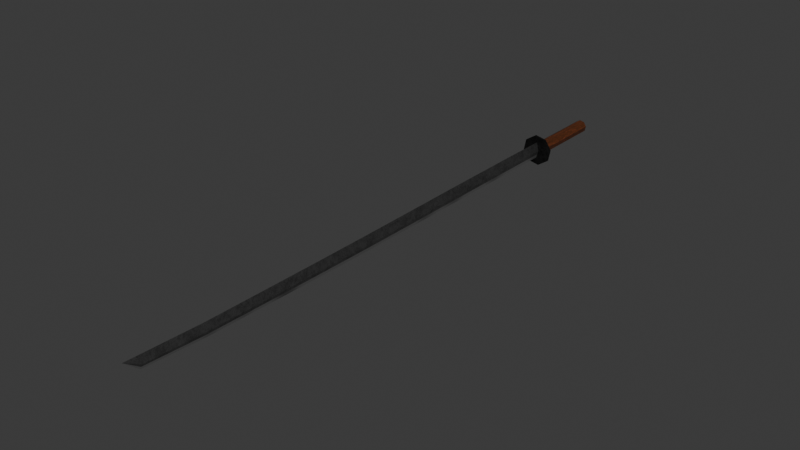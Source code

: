 # Source: Katana.blend  (saved by Blender 4.5.91; exported with 4.5.12 LTS)
import bpy
from mathutils import Matrix  # noqa: F401  (used for matrix-valued properties, if any)

bpy.ops.wm.read_factory_settings(use_empty=True)
scene = bpy.context.scene
scene.name = 'Scene'

# ---- collections
col_sword = bpy.data.collections.new('Sword'); scene.collection.children.link(col_sword)

# ---- materials (node trees are filled in below, after node groups)
mat_metal = bpy.data.materials.new('Metal')
mat_metal2 = bpy.data.materials.new('Metal2')
mat_x = bpy.data.materials.new('Дерево')
mat_metal3 = bpy.data.materials.new('Metal3')

# ---- node groups
ng_smooth_by_angle = bpy.data.node_groups.new('Smooth by Angle', 'GeometryNodeTree')
_s = ng_smooth_by_angle.interface.new_socket(name='Mesh', in_out='OUTPUT', socket_type='NodeSocketGeometry')
_s = ng_smooth_by_angle.interface.new_socket(name='Mesh', in_out='INPUT', socket_type='NodeSocketGeometry')
_s = ng_smooth_by_angle.interface.new_socket(name='Angle', in_out='INPUT', socket_type='NodeSocketFloat')
_s.subtype = 'ANGLE'
_s.default_value = 0.5236
_s.min_value = 0.0
_s.max_value = 3.142
_s.description = 'Maximum face angle for smooth edges'
_s = ng_smooth_by_angle.interface.new_socket(name='Ignore Sharpness', in_out='INPUT', socket_type='NodeSocketBool')
_s.force_non_field = True
ng_smooth_by_angle.description = 'Set the sharpness of mesh edges based on the angle between the neighboring faces'
ng_smooth_by_angle.is_modifier = True
_N = ng_smooth_by_angle.nodes; _L = ng_smooth_by_angle.links
n0 = _N.new('GeometryNodeSetShadeSmooth'); n0.name = 'Set Shade Smooth'; n0.location = (120, -80)
n0.domain = 'EDGE'
n1 = _N.new('GeometryNodeSetShadeSmooth'); n1.name = 'Set Shade Smooth.001'; n1.location = (300, -80)
n2 = _N.new('NodeGroupOutput'); n2.name = 'Group Output'; n2.location = (480, -80)
n3 = _N.new('GeometryNodeInputMeshEdgeAngle'); n3.name = 'Edge Angle'; n3.location = (-440, -240)
n4 = _N.new('NodeGroupInput'); n4.name = 'Group Input'; n4.location = (-80, -80)
n5 = _N.new('GeometryNodeInputEdgeSmooth'); n5.name = 'Is Edge Smooth'; n5.location = (-260, -120)
n6 = _N.new('GeometryNodeInputShadeSmooth'); n6.name = 'Is Shade Smooth'; n6.location = (-440, -397)
n7 = _N.new('FunctionNodeCompare'); n7.name = 'Compare'; n7.location = (-260, -260)
n7.operation = 'LESS_EQUAL'
n7.inputs[6].default_value = (0.0, 0.0, 0.0, 0.0)
n7.inputs[7].default_value = (0.0, 0.0, 0.0, 0.0)
n8 = _N.new('FunctionNodeBooleanMath'); n8.name = 'Boolean Math.001'; n8.location = (-80, -260)
n9 = _N.new('NodeGroupInput'); n9.name = 'Group Input.001'; n9.location = (-440, -329)
n10 = _N.new('NodeGroupInput'); n10.name = 'Group Input.002'; n10.location = (-259, -189)
n11 = _N.new('FunctionNodeBooleanMath'); n11.name = 'Boolean Math'; n11.location = (-80, -149)
n11.operation = 'OR'
n12 = _N.new('FunctionNodeBooleanMath'); n12.name = 'Boolean Math.002'; n12.location = (-260, -380)
n12.operation = 'OR'
n13 = _N.new('NodeGroupInput'); n13.name = 'Group Input.003'; n13.location = (-440, -460)
_L.new(n3.outputs[0], n7.inputs[0])
_L.new(n1.outputs[0], n2.inputs[0])
_L.new(n9.outputs[1], n7.inputs[1])
_L.new(n7.outputs[0], n8.inputs[0])
_L.new(n4.outputs[0], n0.inputs[0])
_L.new(n0.outputs[0], n1.inputs[0])
_L.new(n8.outputs[0], n0.inputs[2])
_L.new(n10.outputs[2], n11.inputs[1])
_L.new(n5.outputs[0], n11.inputs[0])
_L.new(n11.outputs[0], n0.inputs[1])
_L.new(n13.outputs[2], n12.inputs[1])
_L.new(n6.outputs[0], n12.inputs[0])
_L.new(n12.outputs[0], n8.inputs[1])
n2.is_active_output = True

# ---- material node trees
mat_metal.use_nodes = True; mat_metal.node_tree.nodes.clear()
_N = mat_metal.node_tree.nodes; _L = mat_metal.node_tree.links
n0 = _N.new('ShaderNodeOutputMaterial'); n0.name = 'Material Output'; n0.location = (268, 100)
n1 = _N.new('ShaderNodeTexNoise'); n1.name = 'Noise Texture'; n1.location = (-636, 54)
n1.noise_type = 'MULTIFRACTAL'
n1.inputs[2].default_value = 0.8
n1.inputs[3].default_value = 15.0
n1.inputs[4].default_value = 1.0
n2 = _N.new('ShaderNodeTexCoord'); n2.name = 'Texture Coordinate'; n2.location = (-896, 40)
n3 = _N.new('ShaderNodeBsdfPrincipled'); n3.name = 'Principled BSDF'; n3.location = (-107, 140)
n3.inputs[1].default_value = 1.0
n3.inputs[2].default_value = 0.5045
n3.inputs[3].default_value = 1.0
n4 = _N.new('ShaderNodeValToRGB'); n4.name = 'Color Ramp'; n4.location = (-387, 70)
while len(n4.color_ramp.elements) > 1: n4.color_ramp.elements.remove(n4.color_ramp.elements[-1])
n4.color_ramp.elements[0].position = 0.0; n4.color_ramp.elements[0].color = (0.1359, 0.1359, 0.1359, 1.0)
_e = n4.color_ramp.elements.new(1.0); _e.color = (0.2472, 0.2472, 0.2472, 1.0)
_L.new(n2.outputs[3], n1.inputs[0])
_L.new(n4.outputs[0], n3.inputs[0])
_L.new(n3.outputs[0], n0.inputs[0])
_L.new(n1.outputs[0], n4.inputs[0])
n0.is_active_output = True
mat_metal2.use_nodes = True; mat_metal2.node_tree.nodes.clear()
_N = mat_metal2.node_tree.nodes; _L = mat_metal2.node_tree.links
n0 = _N.new('ShaderNodeOutputMaterial'); n0.name = 'Material Output'; n0.location = (268, 100)
n1 = _N.new('ShaderNodeTexNoise'); n1.name = 'Noise Texture'; n1.location = (-636, 54)
n1.noise_type = 'MULTIFRACTAL'
n1.inputs[2].default_value = 0.3
n1.inputs[3].default_value = 2.8
n1.inputs[4].default_value = 0.0
n2 = _N.new('ShaderNodeTexCoord'); n2.name = 'Texture Coordinate'; n2.location = (-896, 40)
n3 = _N.new('ShaderNodeBsdfPrincipled'); n3.name = 'Principled BSDF'; n3.location = (-107, 140)
n3.inputs[1].default_value = 1.0
n3.inputs[2].default_value = 0.4864
n3.inputs[3].default_value = 1.0
n4 = _N.new('ShaderNodeValToRGB'); n4.name = 'Color Ramp'; n4.location = (-387, 70)
while len(n4.color_ramp.elements) > 1: n4.color_ramp.elements.remove(n4.color_ramp.elements[-1])
n4.color_ramp.elements[0].position = 0.0; n4.color_ramp.elements[0].color = (0.02693, 0.02693, 0.02693, 1.0)
_e = n4.color_ramp.elements.new(1.0); _e.color = (0.5225, 0.5225, 0.5225, 1.0)
_L.new(n2.outputs[3], n1.inputs[0])
_L.new(n4.outputs[0], n3.inputs[0])
_L.new(n3.outputs[0], n0.inputs[0])
_L.new(n1.outputs[0], n4.inputs[0])
n0.is_active_output = True
mat_x.use_nodes = True; mat_x.node_tree.nodes.clear()
_N = mat_x.node_tree.nodes; _L = mat_x.node_tree.links
n0 = _N.new('ShaderNodeTexCoord'); n0.name = 'Texture Coordinate'; n0.location = (-1395, 40)
n1 = _N.new('ShaderNodeMapping'); n1.name = 'Mapping'; n1.location = (-1177, 57)
n1.inputs[3].default_value = (1.0, 1.0, -0.1)
n2 = _N.new('ShaderNodeMapping'); n2.name = 'Mapping.001'; n2.location = (-998, 52)
n2.inputs[3].default_value = (1.0, 1.0, 0.8)
n3 = _N.new('ShaderNodeTexNoise'); n3.name = 'Noise Texture'; n3.location = (-748, -6)
n3.inputs[2].default_value = 1.0
n3.inputs[3].default_value = 15.0
n3.inputs[4].default_value = 0.45
n3.inputs[8].default_value = 4.0
n4 = _N.new('ShaderNodeTexVoronoi'); n4.name = 'Voronoi Texture'; n4.location = (-527, 11)
n5 = _N.new('ShaderNodeTexNoise'); n5.name = 'Noise Texture.001'; n5.location = (-752, 379)
n5.inputs[2].default_value = 0.8
n5.inputs[3].default_value = 15.0
n5.inputs[4].default_value = 0.825
n5.inputs[8].default_value = 4.0
n6 = _N.new('ShaderNodeTexVoronoi'); n6.name = 'Voronoi Texture.001'; n6.location = (-532, 395)
n7 = _N.new('ShaderNodeMix'); n7.name = 'Mix'; n7.location = (-298, 129)
n7.data_type = 'RGBA'
n7.blend_type = 'DARKEN'
n8 = _N.new('ShaderNodeValToRGB'); n8.name = 'Color Ramp'; n8.location = (-80, 125)
while len(n8.color_ramp.elements) > 1: n8.color_ramp.elements.remove(n8.color_ramp.elements[-1])
n8.color_ramp.elements[0].position = 0.4409; n8.color_ramp.elements[0].color = (0.0, 0.0, 0.0, 1.0)
_e = n8.color_ramp.elements.new(1.0); _e.color = (1.0, 1.0, 1.0, 1.0)
n9 = _N.new('ShaderNodeValToRGB'); n9.name = 'Color Ramp.001'; n9.location = (204, 126)
while len(n9.color_ramp.elements) > 1: n9.color_ramp.elements.remove(n9.color_ramp.elements[-1])
n9.color_ramp.elements[0].position = 0.04091; n9.color_ramp.elements[0].color = (0.04317, 0.01381, 0.003772, 1.0)
_e = n9.color_ramp.elements.new(0.1943); _e.color = (0.08544, 0.02214, 0.004568, 1.0)
_e = n9.color_ramp.elements.new(0.5841); _e.color = (0.2069, 0.04895, 0.01998, 1.0)
_e = n9.color_ramp.elements.new(0.8182); _e.color = (0.5445, 0.4429, 0.2858, 1.0)
n10 = _N.new('ShaderNodeBsdfPrincipled'); n10.name = 'Principled BSDF'; n10.location = (515, 139)
n11 = _N.new('ShaderNodeOutputMaterial'); n11.name = 'Material Output'; n11.location = (860, 114)
_L.new(n4.outputs[0], n7.inputs[7])
_L.new(n6.outputs[0], n7.inputs[6])
_L.new(n5.outputs[0], n6.inputs[0])
_L.new(n3.outputs[0], n4.inputs[0])
_L.new(n2.outputs[0], n3.inputs[0])
_L.new(n2.outputs[0], n5.inputs[0])
_L.new(n0.outputs[3], n1.inputs[0])
_L.new(n1.outputs[0], n2.inputs[0])
_L.new(n7.outputs[2], n8.inputs[0])
_L.new(n8.outputs[0], n9.inputs[0])
_L.new(n9.outputs[0], n10.inputs[0])
_L.new(n10.outputs[0], n11.inputs[0])
n11.is_active_output = True
mat_metal3.use_nodes = True; mat_metal3.node_tree.nodes.clear()
_N = mat_metal3.node_tree.nodes; _L = mat_metal3.node_tree.links
n0 = _N.new('ShaderNodeOutputMaterial'); n0.name = 'Material Output'; n0.location = (268, 100)
n1 = _N.new('ShaderNodeTexNoise'); n1.name = 'Noise Texture'; n1.location = (-636, 54)
n1.noise_type = 'MULTIFRACTAL'
n1.inputs[2].default_value = 0.8
n1.inputs[3].default_value = 15.0
n1.inputs[4].default_value = 1.0
n2 = _N.new('ShaderNodeTexCoord'); n2.name = 'Texture Coordinate'; n2.location = (-896, 40)
n3 = _N.new('ShaderNodeBsdfPrincipled'); n3.name = 'Principled BSDF'; n3.location = (-107, 140)
n3.inputs[1].default_value = 1.0
n3.inputs[2].default_value = 0.5045
n3.inputs[3].default_value = 1.0
n4 = _N.new('ShaderNodeValToRGB'); n4.name = 'Color Ramp'; n4.location = (-387, 70)
while len(n4.color_ramp.elements) > 1: n4.color_ramp.elements.remove(n4.color_ramp.elements[-1])
n4.color_ramp.elements[0].position = 0.0; n4.color_ramp.elements[0].color = (0.02015, 0.02015, 0.02015, 1.0)
_e = n4.color_ramp.elements.new(1.0); _e.color = (0.05656, 0.05656, 0.05656, 1.0)
_L.new(n2.outputs[3], n1.inputs[0])
_L.new(n4.outputs[0], n3.inputs[0])
_L.new(n3.outputs[0], n0.inputs[0])
_L.new(n1.outputs[0], n4.inputs[0])
n0.is_active_output = True

# ---- world
world_world = bpy.data.worlds.new('World'); scene.world = world_world
world_world.use_nodes = True; world_world.node_tree.nodes.clear()
_N = world_world.node_tree.nodes; _L = world_world.node_tree.links
n0 = _N.new('ShaderNodeOutputWorld'); n0.name = 'World Output'; n0.location = (200, 100)
n1 = _N.new('ShaderNodeBackground'); n1.name = 'Background'; n1.location = (-200, 100)
n1.inputs[0].default_value = (0.05088, 0.05088, 0.05088, 1.0)
_L.new(n1.outputs[0], n0.inputs[0])
n0.is_active_output = True
world_world.color = (0.05088, 0.05088, 0.05088)
world_world.sun_shadow_jitter_overblur = 0.0

# ---- meshes
me_plane = bpy.data.meshes.new('Plane')
me_plane.from_pydata([(-1.66, -39.84, -2.483e-06), (0.08546, 8.265, 1.1e-07), (-1.462, 8.265, -8.498e-08), (-0.4717, -38.48, -2.698e-06), (-1.604, -38.48, -2.903e-06), (-0.6241, 8.265, 0.2126), (-0.9325, -38.48, 0.1823), (-0.6241, 8.265, -0.2126), (-0.9325, -38.48, -0.1823), (-0.1501, -32.87, -2.35e-06), (-0.0573, -27.49, -1.999e-06), (0.02824, -22.11, -1.672e-06), (0.08838, -16.31, -1.312e-06), (0.1036, -10.43, -9.645e-07), (0.08379, -2.72, -3.906e-07), (0.07532, 4.617, 1.119e-07), (-1.477, 4.617, -8.209e-08), (-1.455, -2.72, -5.846e-07), (-1.398, -10.43, -1.159e-06), (-1.359, -16.31, -1.506e-06), (-1.355, -22.11, -1.866e-06), (-1.372, -27.49, -2.193e-06), (-1.398, -32.87, -2.544e-06), (-0.6973, -32.87, 0.1872), (-0.6378, -27.49, 0.1927), (-0.5866, -22.11, 0.1985), (-0.5587, -16.31, 0.2038), (-0.5704, -10.43, 0.2083), (-0.6088, -2.72, 0.2114), (-0.6241, 4.617, 0.2126), (-0.6973, -32.87, -0.1872), (-0.6378, -27.49, -0.1927), (-0.5866, -22.11, -0.1985), (-0.5587, -16.31, -0.2038), (-0.5704, -10.43, -0.2083), (-0.6088, -2.72, -0.2114), (-0.6241, 4.617, -0.2126), (-0.7021, -38.48, 0.09117), (-0.2693, 8.265, 0.1063), (-0.4237, -32.87, 0.09359), (-0.3476, -27.49, 0.09637), (-0.2792, -22.11, 0.09923), (-0.2352, -16.31, 0.1019), (-0.2334, -10.43, 0.1042), (-0.2625, -2.72, 0.1057), (-0.2744, 4.617, 0.1063), (-0.7021, -38.48, -0.09118), (-0.2693, 8.265, -0.1063), (-0.4237, -32.87, -0.0936), (-0.3476, -27.49, -0.09637), (-0.2792, -22.11, -0.09924), (-0.2352, -16.31, -0.1019), (-0.2334, -10.43, -0.1042), (-0.2625, -2.72, -0.1057), (-0.2744, 4.617, -0.1063)], [], [(45, 15, 1, 38), (6, 4, 0), (16, 29, 5, 2), (37, 6, 0), (54, 47, 1, 15), (8, 0, 4), (16, 2, 7, 36), (0, 8, 46), (4, 22, 30, 8), (22, 21, 31, 30), (21, 20, 32, 31), (20, 19, 33, 32), (19, 18, 34, 33), (18, 17, 35, 34), (17, 16, 36, 35), (46, 48, 9, 3), (48, 49, 10, 9), (49, 50, 11, 10), (50, 51, 12, 11), (51, 52, 13, 12), (52, 53, 14, 13), (53, 54, 15, 14), (4, 6, 23, 22), (22, 23, 24, 21), (21, 24, 25, 20), (20, 25, 26, 19), (19, 26, 27, 18), (18, 27, 28, 17), (17, 28, 29, 16), (37, 3, 9, 39), (39, 9, 10, 40), (40, 10, 11, 41), (41, 11, 12, 42), (42, 12, 13, 43), (43, 13, 14, 44), (44, 14, 15, 45), (28, 44, 45, 29), (27, 43, 44, 28), (26, 42, 43, 27), (25, 41, 42, 26), (24, 40, 41, 25), (23, 39, 40, 24), (6, 37, 39, 23), (29, 45, 38, 5), (3, 37, 0), (35, 36, 54, 53), (34, 35, 53, 52), (33, 34, 52, 51), (32, 33, 51, 50), (31, 32, 50, 49), (30, 31, 49, 48), (8, 30, 48, 46), (36, 7, 47, 54), (3, 0, 46)])
me_plane.polygons.foreach_set('use_smooth', [True] * 54)
me_plane.polygons.foreach_set('material_index', [1, 0, 0, 0, 1, 0, 0, 0, 0, 0, 0, 0, 0, 0, 0, 0, 1, 1, 1, 1, 1, 1, 0, 0, 0, 0, 0, 0, 0, 1, 1, 1, 1, 1, 1, 1, 0, 0, 0, 0, 0, 0, 0, 0, 1, 0, 0, 0, 0, 0, 0, 0, 0, 0])
_uv = me_plane.uv_layers.new(name='UVMap')
_uv.uv.foreach_set('vector', [0.75, 0.875, 1.0, 0.875, 1.0, 1.0, 0.75, 1.0, 0.5, 0.0, 0.0, 0.0, 0.0, 0.0, 0.0, 0.875, 0.5, 0.875, 0.5, 1.0, 0.0, 1.0, 0.75, 0.0, 0.5, 0.0, 0.0, 0.0, 0.75, 0.875, 0.75, 1.0, 1.0, 1.0, 1.0, 0.875, 0.5, 0.0, 0.0, 0.0, 0.0, 0.0, 0.0, 0.875, 0.0, 1.0, 0.5, 1.0, 0.5, 0.875, 0.0, 0.0, 0.5, 0.0, 0.75, 0.0, 0.0, 0.0, 0.0, 0.125, 0.5, 0.125, 0.5, 0.0, 0.0, 0.125, 0.0, 0.25, 0.5, 0.25, 0.5, 0.125, 0.0, 0.25, 0.0, 0.375, 0.5, 0.375, 0.5, 0.25, 0.0, 0.375, 0.0, 0.5, 0.5, 0.5, 0.5, 0.375, 0.0, 0.5, 0.0, 0.625, 0.5, 0.625, 0.5, 0.5, 0.0, 0.625, 0.0, 0.75, 0.5, 0.75, 0.5, 0.625, 0.0, 0.75, 0.0, 0.875, 0.5, 0.875, 0.5, 0.75, 0.75, 0.0, 0.75, 0.125, 1.0, 0.125, 1.0, 0.0, 0.75, 0.125, 0.75, 0.25, 1.0, 0.25, 1.0, 0.125, 0.75, 0.25, 0.75, 0.375, 1.0, 0.375, 1.0, 0.25, 0.75, 0.375, 0.75, 0.5, 1.0, 0.5, 1.0, 0.375, 0.75, 0.5, 0.75, 0.625, 1.0, 0.625, 1.0, 0.5, 0.75, 0.625, 0.75, 0.75, 1.0, 0.75, 1.0, 0.625, 0.75, 0.75, 0.75, 0.875, 1.0, 0.875, 1.0, 0.75, 0.0, 0.0, 0.5, 0.0, 0.5, 0.125, 0.0, 0.125, 0.0, 0.125, 0.5, 0.125, 0.5, 0.25, 0.0, 0.25, 0.0, 0.25, 0.5, 0.25, 0.5, 0.375, 0.0, 0.375, 0.0, 0.375, 0.5, 0.375, 0.5, 0.5, 0.0, 0.5, 0.0, 0.5, 0.5, 0.5, 0.5, 0.625, 0.0, 0.625, 0.0, 0.625, 0.5, 0.625, 0.5, 0.75, 0.0, 0.75, 0.0, 0.75, 0.5, 0.75, 0.5, 0.875, 0.0, 0.875, 0.75, 0.0, 1.0, 0.0, 1.0, 0.125, 0.75, 0.125, 0.75, 0.125, 1.0, 0.125, 1.0, 0.25, 0.75, 0.25, 0.75, 0.25, 1.0, 0.25, 1.0, 0.375, 0.75, 0.375, 0.75, 0.375, 1.0, 0.375, 1.0, 0.5, 0.75, 0.5, 0.75, 0.5, 1.0, 0.5, 1.0, 0.625, 0.75, 0.625, 0.75, 0.625, 1.0, 0.625, 1.0, 0.75, 0.75, 0.75, 0.75, 0.75, 1.0, 0.75, 1.0, 0.875, 0.75, 0.875, 0.5, 0.75, 0.75, 0.75, 0.75, 0.875, 0.5, 0.875, 0.5, 0.625, 0.75, 0.625, 0.75, 0.75, 0.5, 0.75, 0.5, 0.5, 0.75, 0.5, 0.75, 0.625, 0.5, 0.625, 0.5, 0.375, 0.75, 0.375, 0.75, 0.5, 0.5, 0.5, 0.5, 0.25, 0.75, 0.25, 0.75, 0.375, 0.5, 0.375, 0.5, 0.125, 0.75, 0.125, 0.75, 0.25, 0.5, 0.25, 0.5, 0.0, 0.75, 0.0, 0.75, 0.125, 0.5, 0.125, 0.5, 0.875, 0.75, 0.875, 0.75, 1.0, 0.5, 1.0, 1.0, 0.0, 0.75, 0.0, 0.0, 0.0, 0.5, 0.75, 0.5, 0.875, 0.75, 0.875, 0.75, 0.75, 0.5, 0.625, 0.5, 0.75, 0.75, 0.75, 0.75, 0.625, 0.5, 0.5, 0.5, 0.625, 0.75, 0.625, 0.75, 0.5, 0.5, 0.375, 0.5, 0.5, 0.75, 0.5, 0.75, 0.375, 0.5, 0.25, 0.5, 0.375, 0.75, 0.375, 0.75, 0.25, 0.5, 0.125, 0.5, 0.25, 0.75, 0.25, 0.75, 0.125, 0.5, 0.0, 0.5, 0.125, 0.75, 0.125, 0.75, 0.0, 0.5, 0.875, 0.5, 1.0, 0.75, 1.0, 0.75, 0.875, 1.0, 0.0, 0.0, 0.0, 0.75, 0.0])
me_plane.materials.append(mat_metal)
me_plane.materials.append(mat_metal2)
me_plane.update()
me_cylinder_005 = bpy.data.meshes.new('Cylinder.005')
me_cylinder_005.from_pydata([(0.5556, 0.8315, 1.829), (0.5556, 0.8315, 14.33), (0.9808, 0.1951, 1.829), (0.9808, 0.1951, 14.33), (0.8315, -0.5556, 1.829), (0.8315, -0.5556, 14.33), (0.1951, -0.9808, 1.829), (0.1951, -0.9808, 14.33), (-0.5556, -0.8315, 1.829), (-0.5556, -0.8315, 14.33), (-0.9808, -0.1951, 1.829), (-0.9808, -0.1951, 14.33), (-0.8315, 0.5556, 1.829), (-0.8315, 0.5556, 14.33), (-0.1951, 0.9808, 1.829), (-0.1951, 0.9808, 14.33)], [], [(1, 3, 2, 0), (3, 5, 4, 2), (5, 7, 6, 4), (7, 9, 8, 6), (9, 11, 10, 8), (11, 13, 12, 10), (1, 15, 13, 11, 9, 7, 5, 3), (0, 2, 4, 6, 8, 10, 12, 14), (13, 15, 14, 12), (14, 15, 1, 0)])
me_cylinder_005.polygons.foreach_set('use_smooth', [True] * 10)
_uv = me_cylinder_005.uv_layers.new(name='UVMap')
_uv.uv.foreach_set('vector', [0.9062, 1.0, 0.7812, 1.0, 0.7812, 0.5, 0.9062, 0.5, 0.7812, 1.0, 0.6562, 1.0, 0.6562, 0.5, 0.7812, 0.5, 0.6562, 1.0, 0.5312, 1.0, 0.5312, 0.5, 0.6562, 0.5, 0.5312, 1.0, 0.4062, 1.0, 0.4062, 0.5, 0.5312, 0.5, 0.4062, 1.0, 0.2812, 1.0, 0.2812, 0.5, 0.4062, 0.5, 0.2812, 1.0, 0.1562, 1.0, 0.1562, 0.5, 0.2812, 0.5, 0.3833, 0.4496, 0.2032, 0.4854, 0.05045, 0.3833, 0.01461, 0.2032, 0.1167, 0.05045, 0.2968, 0.01461, 0.4496, 0.1167, 0.4854, 0.2968, 0.8833, 0.4496, 0.9854, 0.2968, 0.9496, 0.1167, 0.7968, 0.01461, 0.6167, 0.05045, 0.5146, 0.2032, 0.5504, 0.3833, 0.7032, 0.4854, 0.1562, 1.0, 0.03125, 1.0, 0.03125, 0.5, 0.1562, 0.5, 0.03125, 0.5, 0.03125, 1.0, 0.9062, 1.0, 0.9062, 0.5])
me_cylinder_005.materials.append(mat_x)
me_cylinder_005.update()
me_cylinder = bpy.data.meshes.new('Cylinder')
me_cylinder.from_pydata([(0.1951, 0.9808, -1.0), (0.1951, 0.9808, 1.0), (0.8315, 0.5556, -1.0), (0.8315, 0.5556, 1.0), (0.9808, -0.1951, -1.0), (0.9808, -0.1951, 1.0), (0.5556, -0.8315, -1.0), (0.5556, -0.8315, 1.0), (-0.1951, -0.9808, -1.0), (-0.1951, -0.9808, 1.0), (-0.8315, -0.5556, -1.0), (-0.8315, -0.5556, 1.0), (-0.9808, 0.1951, -1.0), (-0.9808, 0.1951, 1.0), (-0.5556, 0.8315, -1.0), (-0.5556, 0.8315, 1.0)], [], [(3, 5, 4, 2), (5, 7, 6, 4), (7, 9, 8, 6), (9, 11, 10, 8), (11, 13, 12, 10), (13, 15, 14, 12), (15, 1, 0, 14), (1, 3, 2, 0), (1, 15, 13, 11, 9, 7, 5, 3), (0, 2, 4, 6, 8, 10, 12, 14)])
_uv = me_cylinder.uv_layers.new(name='UVMap')
_uv.uv.foreach_set('vector', [0.8438, 1.0, 0.7188, 1.0, 0.7188, 0.5, 0.8438, 0.5, 0.7188, 1.0, 0.5938, 1.0, 0.5938, 0.5, 0.7188, 0.5, 0.5938, 1.0, 0.4688, 1.0, 0.4688, 0.5, 0.5938, 0.5, 0.4688, 1.0, 0.3438, 1.0, 0.3438, 0.5, 0.4688, 0.5, 0.3438, 1.0, 0.2188, 1.0, 0.2188, 0.5, 0.3438, 0.5, 0.2188, 1.0, 0.09375, 1.0, 0.09375, 0.5, 0.2188, 0.5, 0.09375, 1.0, 0.9688, 1.0, 0.9688, 0.5, 0.09375, 0.5, 0.9688, 1.0, 0.8438, 1.0, 0.8438, 0.5, 0.9688, 0.5, 0.2968, 0.4854, 0.1167, 0.4496, 0.01461, 0.2968, 0.05045, 0.1167, 0.2032, 0.01461, 0.3833, 0.05045, 0.4854, 0.2032, 0.4496, 0.3833, 0.7968, 0.4854, 0.9496, 0.3833, 0.9854, 0.2032, 0.8833, 0.05045, 0.7032, 0.01461, 0.5504, 0.1167, 0.5146, 0.2968, 0.6167, 0.4496])
me_cylinder.materials.append(mat_metal3)
me_cylinder.update()

# ---- objects
ob_x = bpy.data.objects.new('Клинок', me_plane)
ob_x_1 = bpy.data.objects.new('ручка', me_cylinder_005)
ob_x_2 = bpy.data.objects.new('гарда', me_cylinder)

# ---- transforms, parenting, visibility, modifiers, constraints
ob_x.location = (1.612, -0.02565, 4.994)
ob_x.rotation_euler = (-1.344e-07, 1.571, 0.0)
ob_x.scale = (0.06886, 0.06886, 0.06886)
_m = ob_x.modifiers.new('Boolean', 'BOOLEAN')
_m = ob_x.modifiers.new('Smooth by Angle', 'NODES')
_m.node_group = ng_smooth_by_angle
_m.use_pin_to_last = True
_m.show_group_selector = False
ob_x_1.location = (1.611, 0.4741, 5.039)
ob_x_1.rotation_euler = (-1.571, -0.3628, -5.1e-08)
ob_x_1.scale = (0.04259, 0.04259, 0.04259)
_m = ob_x_1.modifiers.new('Smooth by Angle', 'NODES')
_m.node_group = ng_smooth_by_angle
_m.use_pin_to_last = True
_m.show_group_selector = False
ob_x_2.location = (1.611, 0.5508, 5.038)
ob_x_2.rotation_euler = (-1.571, -2.22e-16, 2.22e-16)
ob_x_2.scale = (0.09911, 0.09911, 0.009353)

# ---- collection membership
col_sword.objects.link(ob_x)
col_sword.objects.link(ob_x_1)
col_sword.objects.link(ob_x_2)

# ---- scene / render settings (as saved in the file)
scene.frame_start = 1; scene.frame_end = 250; scene.frame_set(-1)
scene.render.engine = 'CYCLES'
scene.cycles.samples = 256
bpy.context.view_layer.update()

# ---- added for rendering (the .blend has no active camera and no usable light): camera, sun
cam_auto = bpy.data.cameras.new('AutoCamera')
cam_auto.lens = 50.0
cam_auto.sensor_width = 36.0
cam_auto.clip_end = 1000.0
ob_auto_camera = bpy.data.objects.new('AutoCamera', cam_auto)
scene.collection.objects.link(ob_auto_camera)
ob_auto_camera.location = (5.18561, -5.13117, 7.89745)
ob_auto_camera.rotation_euler = (1.09748, -7.21219e-08, 0.694738)
scene.camera = ob_auto_camera
light_auto_sun = bpy.data.lights.new('AutoSun', 'SUN')
light_auto_sun.energy = 3.0
light_auto_sun.angle = 0.0523599
ob_auto_sun = bpy.data.objects.new('AutoSun', light_auto_sun)
scene.collection.objects.link(ob_auto_sun)
ob_auto_sun.rotation_euler = (0.872665, 0.174533, 0.523599)
bpy.context.view_layer.update()
